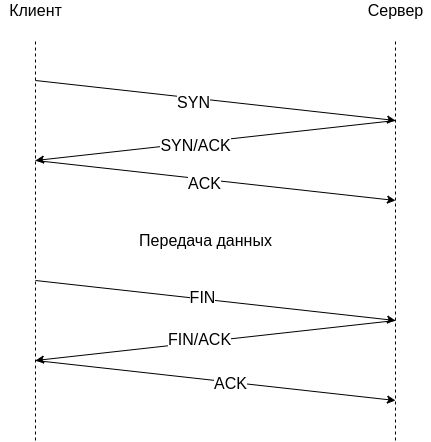

The diagram above was exported from draw.io. Its source (the exported page's mxGraphModel, read from the mxfile embedded in the PNG):
<mxGraphModel dx="1422" dy="768" grid="1" gridSize="10" guides="1" tooltips="1" connect="1" arrows="1" fold="1" page="0" pageScale="1" pageWidth="827" pageHeight="1169" math="0" shadow="0">
  <root>
    <mxCell id="0" />
    <mxCell id="1" parent="0" />
    <mxCell id="NeMxbegs2U2_TyLXJRWH-3" value="" style="endArrow=none;dashed=1;html=1;rounded=0;fontSize=16;" edge="1" parent="1">
      <mxGeometry width="50" height="50" relative="1" as="geometry">
        <mxPoint x="240" y="560" as="sourcePoint" />
        <mxPoint x="240" y="160" as="targetPoint" />
      </mxGeometry>
    </mxCell>
    <mxCell id="NeMxbegs2U2_TyLXJRWH-4" value="" style="endArrow=none;dashed=1;html=1;rounded=0;fontSize=16;" edge="1" parent="1">
      <mxGeometry width="50" height="50" relative="1" as="geometry">
        <mxPoint x="600" y="560" as="sourcePoint" />
        <mxPoint x="600" y="160" as="targetPoint" />
      </mxGeometry>
    </mxCell>
    <mxCell id="NeMxbegs2U2_TyLXJRWH-5" value="" style="endArrow=classic;html=1;rounded=0;fontSize=16;" edge="1" parent="1">
      <mxGeometry width="50" height="50" relative="1" as="geometry">
        <mxPoint x="240" y="200" as="sourcePoint" />
        <mxPoint x="600" y="240" as="targetPoint" />
      </mxGeometry>
    </mxCell>
    <mxCell id="NeMxbegs2U2_TyLXJRWH-13" value="SYN" style="edgeLabel;html=1;align=center;verticalAlign=middle;resizable=0;points=[];fontSize=16;" vertex="1" connectable="0" parent="NeMxbegs2U2_TyLXJRWH-5">
      <mxGeometry x="-0.1195" y="-4" relative="1" as="geometry">
        <mxPoint as="offset" />
      </mxGeometry>
    </mxCell>
    <mxCell id="NeMxbegs2U2_TyLXJRWH-6" value="" style="endArrow=classic;html=1;rounded=0;fontSize=16;" edge="1" parent="1">
      <mxGeometry width="50" height="50" relative="1" as="geometry">
        <mxPoint x="600" y="240" as="sourcePoint" />
        <mxPoint x="240" y="280" as="targetPoint" />
      </mxGeometry>
    </mxCell>
    <mxCell id="NeMxbegs2U2_TyLXJRWH-14" value="SYN/ACK" style="edgeLabel;html=1;align=center;verticalAlign=middle;resizable=0;points=[];fontSize=16;" vertex="1" connectable="0" parent="NeMxbegs2U2_TyLXJRWH-6">
      <mxGeometry x="0.1177" y="2" relative="1" as="geometry">
        <mxPoint as="offset" />
      </mxGeometry>
    </mxCell>
    <mxCell id="NeMxbegs2U2_TyLXJRWH-7" value="" style="endArrow=classic;html=1;rounded=0;fontSize=16;" edge="1" parent="1">
      <mxGeometry width="50" height="50" relative="1" as="geometry">
        <mxPoint x="240" y="280" as="sourcePoint" />
        <mxPoint x="600" y="320" as="targetPoint" />
      </mxGeometry>
    </mxCell>
    <mxCell id="NeMxbegs2U2_TyLXJRWH-15" value="ACK" style="edgeLabel;html=1;align=center;verticalAlign=middle;resizable=0;points=[];fontSize=16;" vertex="1" connectable="0" parent="NeMxbegs2U2_TyLXJRWH-7">
      <mxGeometry x="-0.0585" y="-4" relative="1" as="geometry">
        <mxPoint x="-1" as="offset" />
      </mxGeometry>
    </mxCell>
    <mxCell id="NeMxbegs2U2_TyLXJRWH-8" value="" style="endArrow=classic;html=1;rounded=0;fontSize=16;" edge="1" parent="1">
      <mxGeometry width="50" height="50" relative="1" as="geometry">
        <mxPoint x="240" y="400" as="sourcePoint" />
        <mxPoint x="600" y="440" as="targetPoint" />
      </mxGeometry>
    </mxCell>
    <mxCell id="NeMxbegs2U2_TyLXJRWH-16" value="FIN" style="edgeLabel;html=1;align=center;verticalAlign=middle;resizable=0;points=[];fontSize=16;" vertex="1" connectable="0" parent="NeMxbegs2U2_TyLXJRWH-8">
      <mxGeometry x="-0.0793" y="2" relative="1" as="geometry">
        <mxPoint as="offset" />
      </mxGeometry>
    </mxCell>
    <mxCell id="NeMxbegs2U2_TyLXJRWH-9" value="" style="endArrow=classic;html=1;rounded=0;fontSize=16;" edge="1" parent="1">
      <mxGeometry width="50" height="50" relative="1" as="geometry">
        <mxPoint x="600" y="440" as="sourcePoint" />
        <mxPoint x="240" y="480" as="targetPoint" />
      </mxGeometry>
    </mxCell>
    <mxCell id="NeMxbegs2U2_TyLXJRWH-17" value="FIN/ACK" style="edgeLabel;html=1;align=center;verticalAlign=middle;resizable=0;points=[];fontSize=16;" vertex="1" connectable="0" parent="NeMxbegs2U2_TyLXJRWH-9">
      <mxGeometry x="0.0872" y="-3" relative="1" as="geometry">
        <mxPoint as="offset" />
      </mxGeometry>
    </mxCell>
    <mxCell id="NeMxbegs2U2_TyLXJRWH-10" value="Передача данных" style="text;html=1;align=center;verticalAlign=middle;resizable=0;points=[];autosize=1;strokeColor=none;fillColor=none;fontSize=16;" vertex="1" parent="1">
      <mxGeometry x="335" y="350" width="150" height="20" as="geometry" />
    </mxCell>
    <mxCell id="NeMxbegs2U2_TyLXJRWH-11" value="Клиент" style="text;html=1;align=center;verticalAlign=middle;resizable=0;points=[];autosize=1;strokeColor=none;fillColor=none;fontSize=16;" vertex="1" parent="1">
      <mxGeometry x="205" y="120" width="70" height="20" as="geometry" />
    </mxCell>
    <mxCell id="NeMxbegs2U2_TyLXJRWH-12" value="Сервер" style="text;html=1;align=center;verticalAlign=middle;resizable=0;points=[];autosize=1;strokeColor=none;fillColor=none;fontSize=16;" vertex="1" parent="1">
      <mxGeometry x="565" y="120" width="70" height="20" as="geometry" />
    </mxCell>
    <mxCell id="NeMxbegs2U2_TyLXJRWH-18" value="" style="endArrow=classic;html=1;rounded=0;fontSize=16;" edge="1" parent="1">
      <mxGeometry width="50" height="50" relative="1" as="geometry">
        <mxPoint x="240" y="480" as="sourcePoint" />
        <mxPoint x="600" y="520" as="targetPoint" />
      </mxGeometry>
    </mxCell>
    <mxCell id="NeMxbegs2U2_TyLXJRWH-19" value="ACK" style="edgeLabel;html=1;align=center;verticalAlign=middle;resizable=0;points=[];fontSize=16;" vertex="1" connectable="0" parent="NeMxbegs2U2_TyLXJRWH-18">
      <mxGeometry x="0.0841" y="-1" relative="1" as="geometry">
        <mxPoint as="offset" />
      </mxGeometry>
    </mxCell>
  </root>
</mxGraphModel>